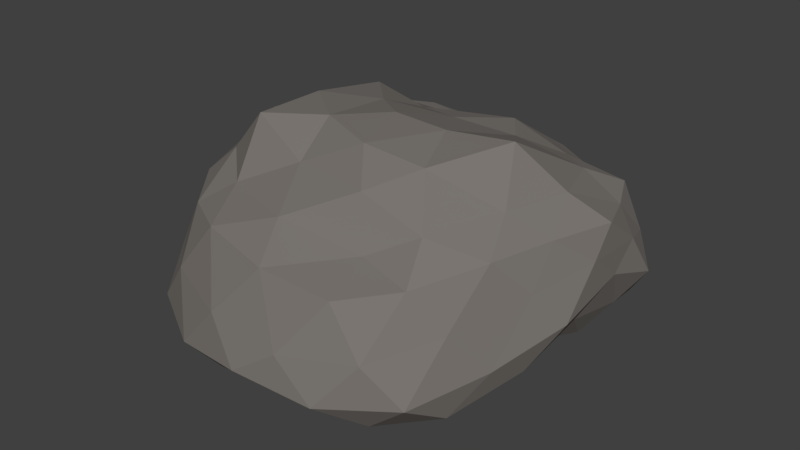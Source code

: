 # Source: rock2.blend  (saved by Blender 2.79.0; exported with 4.5.12 LTS)
import bpy
from mathutils import Matrix  # noqa: F401  (used for matrix-valued properties, if any)

bpy.ops.wm.read_factory_settings(use_empty=True)
scene = bpy.context.scene
scene.name = 'Scene'

# ---- collections
col_collection_1 = bpy.data.collections.new('Collection 1'); scene.collection.children.link(col_collection_1)

# ---- materials (node trees are filled in below, after node groups)
mat_material_003 = bpy.data.materials.new('Material.003')
mat_material_003.alpha_threshold = 0.0
mat_material_003.use_transparent_shadow = False
mat_material_003.diffuse_color = (0.1971, 0.1799, 0.1652, 1.0)
mat_material_003.roughness = 0.5

# ---- material node trees

# ---- world
world_world = bpy.data.worlds.new('World'); scene.world = world_world
world_world.color = (0.05088, 0.05088, 0.05088)
world_world.use_sun_shadow = False
world_world.sun_shadow_jitter_overblur = 0.0
world_world.cycles.sampling_method = 'MANUAL'

# ---- meshes
me_icosphere_002 = bpy.data.meshes.new('Icosphere.002')
me_icosphere_002.from_pydata([(0.0, 0.2425, -0.6418), (0.7474, -0.3635, -0.4608), (-0.3132, -0.8291, -0.4987), (-0.8733, 0.2387, -0.389), (-0.2868, 0.9063, -0.4693), (0.7336, 0.6646, -0.4863), (0.3684, -0.8511, 0.06088), (-0.8079, -0.397, 0.1133), (-0.8256, 0.6592, 0.1043), (0.3735, 0.7642, 0.1757), (0.9682, 0.1874, 0.1854), (0.0, -0.01777, 0.4829), (-0.1553, -0.2956, -0.5558), (0.3975, -0.03546, -0.488), (0.2915, -0.7612, -0.5071), (0.8291, 0.2399, -0.4195), (0.4174, 0.5243, -0.5605), (-0.501, 0.2778, -0.4958), (-0.7006, -0.3129, -0.4538), (-0.1665, 0.6636, -0.5915), (-0.6886, 0.6423, -0.5142), (0.2702, 0.8699, -0.5174), (0.9786, -0.1209, -0.1502), (0.9953, 0.5206, -0.1759), (0.0, -1.039, -0.3155), (0.6929, -0.7952, -0.3315), (-0.9786, -0.1209, -0.1502), (-0.6929, -0.7952, -0.3315), (-0.6656, 0.9166, -0.2415), (-0.9953, 0.5206, -0.1759), (0.6656, 0.9166, -0.2415), (0.0, 1.062, -0.113), (0.7775, -0.3853, 0.1719), (-0.3576, -0.7877, 0.1168), (-0.9312, 0.153, 0.2285), (-0.3673, 0.7229, 0.2198), (0.7932, 0.6037, 0.1724), (0.2272, -0.5006, 0.35), (0.5946, 0.01923, 0.4926), (-0.4855, -0.3539, 0.4602), (-0.4947, 0.4473, 0.3777), (0.2634, 0.5063, 0.3622), (-0.07123, 0.002037, -0.575), (0.5703, -0.172, -0.4091), (-0.007769, -0.7892, -0.4623), (0.7742, -0.01799, -0.3627), (0.571, 0.5949, -0.5145), (-0.233, 0.2743, -0.5444), (-0.7773, -0.003556, -0.3616), (-0.07598, 0.4801, -0.5704), (-0.4957, 0.7724, -0.5002), (0.5066, 0.7666, -0.5004), (0.8703, -0.2514, -0.3513), (0.9712, 0.386, 0.0356), (-0.1797, -0.9424, -0.4202), (0.5301, -0.8656, -0.1591), (-0.9133, 0.09004, -0.2417), (-0.7494, -0.607, -0.1135), (-0.4745, 0.9096, -0.3616), (-0.9176, 0.6016, -0.0612), (0.7104, 0.7892, -0.3978), (0.1848, 0.9369, 0.01088), (0.5901, -0.6616, 0.1004), (-0.6004, -0.6484, 0.1017), (-0.8772, 0.4244, 0.1564), (0.009548, 0.7873, 0.1657), (0.8817, 0.4133, 0.1564), (0.3275, -0.6105, 0.1385), (0.2733, -0.01384, 0.469), (-0.671, -0.3435, 0.2456), (-0.6807, 0.4647, 0.2304), (0.3387, 0.6763, 0.237), (-0.234, -0.5529, -0.4914), (0.1862, 0.1154, -0.5543), (0.5345, -0.5563, -0.4978), (0.7781, 0.4751, -0.4501), (0.1935, 0.4075, -0.5593), (-0.6938, 0.269, -0.4104), (-0.5242, -0.5687, -0.4994), (-0.2262, 0.7742, -0.5516), (-0.7816, 0.465, -0.4473), (-0.007007, 0.8894, -0.476), (0.9663, 0.08517, 0.04439), (0.8701, 0.6069, -0.3567), (0.1948, -0.9881, -0.1846), (0.7369, -0.5861, -0.4574), (-0.8988, -0.2587, -0.02843), (-0.522, -0.8277, -0.4758), (-0.7524, 0.8092, -0.08852), (-0.9288, 0.4016, -0.2869), (0.5194, 0.8527, -0.03189), (-0.1511, 0.9825, -0.2998), (0.8703, -0.08134, 0.1798), (0.01006, -0.866, 0.08418), (-0.8673, -0.09494, 0.1761), (-0.6083, 0.666, 0.1402), (0.5973, 0.6734, 0.141), (0.08491, -0.3204, 0.4593), (0.7955, 0.1209, 0.2921), (-0.217, -0.2013, 0.4702), (-0.2292, 0.1707, 0.4329), (0.08669, 0.2854, 0.3893), (0.4066, 0.3084, 0.3764), (0.6827, 0.4296, 0.2622), (0.53, 0.5408, 0.2465), (-0.2088, 0.4369, 0.3209), (-0.1142, 0.6631, 0.2196), (-0.4524, 0.6099, 0.2474), (-0.4813, 0.008746, 0.4583), (-0.7186, 0.3301, 0.2818), (-0.726, -0.07619, 0.3066), (-0.1767, -0.4288, 0.3383), (-0.4638, -0.5339, 0.1987), (-0.07896, -0.665, 0.2024), (0.3806, -0.2909, 0.4207), (0.5332, -0.4952, 0.2453), (0.7017, -0.1857, 0.2875), (0.9012, 0.5888, -0.02886), (0.8484, 0.7217, -0.2614), (0.7357, 0.7966, -0.05655), (-0.1838, 0.8937, 0.02834), (-0.3432, 0.9767, -0.1804), (-0.5178, 0.8118, -0.003052), (-0.9548, 0.3819, 0.0572), (-0.9655, 0.2656, -0.09218), (-0.9511, 0.08372, 0.06492), (-0.5256, -0.8333, -0.1167), (-0.3694, -0.9765, -0.3633), (-0.1875, -0.9629, -0.1521), (0.7317, -0.5907, -0.07732), (0.8423, -0.4444, -0.2705), (0.883, -0.2406, 0.005624), (0.3432, 0.9767, -0.1804), (0.4631, 0.8899, -0.3841), (0.1424, 0.9624, -0.3282), (-0.8484, 0.7217, -0.2614), (-0.6855, 0.7765, -0.4149), (-0.8462, 0.5975, -0.3757), (-0.8423, -0.4444, -0.2705), (-0.8467, -0.2278, -0.3588), (-0.7148, -0.5646, -0.4697), (0.3694, -0.9765, -0.3633), (0.1683, -0.9119, -0.4263), (0.5113, -0.7945, -0.4857), (0.9655, 0.2656, -0.09218), (0.8885, 0.0924, -0.2626), (0.9041, 0.4021, -0.3131), (0.352, 0.6965, -0.538), (0.1291, 0.6055, -0.5384), (0.05216, 0.7659, -0.55), (-0.4299, 0.6563, -0.5283), (-0.325, 0.4961, -0.5098), (-0.5971, 0.4808, -0.472), (-0.5889, 0.03786, -0.3771), (-0.3087, 0.04099, -0.4605), (-0.4224, -0.281, -0.4433), (0.6246, 0.4067, -0.4462), (0.6188, 0.1365, -0.3803), (0.3896, 0.2974, -0.4571), (0.05266, -0.5181, -0.478), (0.1194, -0.1681, -0.5219), (0.3473, -0.3707, -0.4707)], [], [(0, 73, 42), (1, 43, 45), (0, 42, 47), (0, 47, 49), (0, 49, 76), (1, 45, 52), (2, 44, 54), (3, 48, 56), (4, 50, 58), (5, 51, 60), (1, 52, 85), (2, 54, 87), (3, 56, 89), (4, 58, 91), (5, 60, 83), (6, 62, 67), (7, 63, 69), (8, 64, 70), (9, 65, 71), (10, 66, 98), (38, 102, 68), (38, 103, 102), (36, 96, 104), (41, 105, 101), (41, 106, 105), (35, 95, 107), (40, 108, 100), (40, 109, 108), (34, 94, 110), (39, 111, 99), (39, 112, 111), (33, 93, 113), (37, 114, 97), (37, 115, 114), (32, 92, 116), (23, 117, 53), (23, 118, 117), (30, 90, 119), (31, 120, 61), (31, 121, 120), (28, 88, 122), (29, 123, 59), (29, 124, 123), (26, 86, 125), (27, 126, 57), (27, 127, 126), (24, 84, 128), (25, 129, 55), (25, 130, 129), (22, 82, 131), (30, 132, 90), (30, 133, 132), (21, 81, 134), (28, 135, 88), (28, 136, 135), (20, 80, 137), (26, 138, 86), (26, 139, 138), (18, 78, 140), (24, 141, 84), (24, 142, 141), (14, 74, 143), (22, 144, 82), (22, 145, 144), (15, 75, 146), (16, 147, 46), (16, 148, 147), (19, 79, 149), (19, 150, 79), (19, 151, 150), (17, 77, 152), (17, 153, 77), (17, 154, 153), (12, 72, 155), (15, 156, 75), (15, 157, 156), (13, 73, 158), (12, 159, 72), (12, 160, 159), (13, 43, 161), (161, 74, 14), (161, 43, 74), (43, 1, 74), (159, 161, 14), (159, 160, 161), (160, 13, 161), (72, 44, 2), (72, 159, 44), (159, 14, 44), (158, 76, 16), (158, 73, 76), (73, 0, 76), (156, 158, 16), (156, 157, 158), (157, 13, 158), (75, 46, 5), (75, 156, 46), (156, 16, 46), (155, 78, 18), (155, 72, 78), (72, 2, 78), (153, 155, 18), (153, 154, 155), (154, 12, 155), (77, 48, 3), (77, 153, 48), (153, 18, 48), (152, 80, 20), (152, 77, 80), (77, 3, 80), (150, 152, 20), (150, 151, 152), (151, 17, 152), (79, 50, 4), (79, 150, 50), (150, 20, 50), (149, 81, 21), (149, 79, 81), (79, 4, 81), (147, 149, 21), (147, 148, 149), (148, 19, 149), (46, 51, 5), (46, 147, 51), (147, 21, 51), (146, 83, 23), (146, 75, 83), (75, 5, 83), (144, 146, 23), (144, 145, 146), (145, 15, 146), (82, 53, 10), (82, 144, 53), (144, 23, 53), (143, 85, 25), (143, 74, 85), (74, 1, 85), (141, 143, 25), (141, 142, 143), (142, 14, 143), (84, 55, 6), (84, 141, 55), (141, 25, 55), (140, 87, 27), (140, 78, 87), (78, 2, 87), (138, 140, 27), (138, 139, 140), (139, 18, 140), (86, 57, 7), (86, 138, 57), (138, 27, 57), (137, 89, 29), (137, 80, 89), (80, 3, 89), (135, 137, 29), (135, 136, 137), (136, 20, 137), (88, 59, 8), (88, 135, 59), (135, 29, 59), (134, 91, 31), (134, 81, 91), (81, 4, 91), (132, 134, 31), (132, 133, 134), (133, 21, 134), (90, 61, 9), (90, 132, 61), (132, 31, 61), (131, 92, 32), (131, 82, 92), (82, 10, 92), (129, 131, 32), (129, 130, 131), (130, 22, 131), (55, 62, 6), (55, 129, 62), (129, 32, 62), (128, 93, 33), (128, 84, 93), (84, 6, 93), (126, 128, 33), (126, 127, 128), (127, 24, 128), (57, 63, 7), (57, 126, 63), (126, 33, 63), (125, 94, 34), (125, 86, 94), (86, 7, 94), (123, 125, 34), (123, 124, 125), (124, 26, 125), (59, 64, 8), (59, 123, 64), (123, 34, 64), (122, 95, 35), (122, 88, 95), (88, 8, 95), (120, 122, 35), (120, 121, 122), (121, 28, 122), (61, 65, 9), (61, 120, 65), (120, 35, 65), (119, 96, 36), (119, 90, 96), (90, 9, 96), (117, 119, 36), (117, 118, 119), (118, 30, 119), (53, 66, 10), (53, 117, 66), (117, 36, 66), (116, 98, 38), (116, 92, 98), (92, 10, 98), (114, 116, 38), (114, 115, 116), (115, 32, 116), (97, 68, 11), (97, 114, 68), (114, 38, 68), (113, 67, 37), (113, 93, 67), (93, 6, 67), (111, 113, 37), (111, 112, 113), (112, 33, 113), (99, 97, 11), (99, 111, 97), (111, 37, 97), (110, 69, 39), (110, 94, 69), (94, 7, 69), (108, 110, 39), (108, 109, 110), (109, 34, 110), (100, 99, 11), (100, 108, 99), (108, 39, 99), (107, 70, 40), (107, 95, 70), (95, 8, 70), (105, 107, 40), (105, 106, 107), (106, 35, 107), (101, 100, 11), (101, 105, 100), (105, 40, 100), (104, 71, 41), (104, 96, 71), (96, 9, 71), (102, 104, 41), (102, 103, 104), (103, 36, 104), (68, 101, 11), (68, 102, 101), (102, 41, 101), (98, 103, 38), (98, 66, 103), (66, 36, 103), (71, 106, 41), (71, 65, 106), (65, 35, 106), (70, 109, 40), (70, 64, 109), (64, 34, 109), (69, 112, 39), (69, 63, 112), (63, 33, 112), (67, 115, 37), (67, 62, 115), (62, 32, 115), (83, 118, 23), (83, 60, 118), (60, 30, 118), (91, 121, 31), (91, 58, 121), (58, 28, 121), (89, 124, 29), (89, 56, 124), (56, 26, 124), (87, 127, 27), (87, 54, 127), (54, 24, 127), (85, 130, 25), (85, 52, 130), (52, 22, 130), (60, 133, 30), (60, 51, 133), (51, 21, 133), (58, 136, 28), (58, 50, 136), (50, 20, 136), (56, 139, 26), (56, 48, 139), (48, 18, 139), (54, 142, 24), (54, 44, 142), (44, 14, 142), (52, 145, 22), (52, 45, 145), (45, 15, 145), (76, 148, 16), (76, 49, 148), (49, 19, 148), (49, 151, 19), (49, 47, 151), (47, 17, 151), (47, 154, 17), (47, 42, 154), (42, 12, 154), (45, 157, 15), (45, 43, 157), (43, 13, 157), (42, 160, 12), (42, 73, 160), (73, 13, 160)])
me_icosphere_002.materials.append(mat_material_003)
me_icosphere_002.use_remesh_preserve_volume = False
me_icosphere_002.use_remesh_preserve_attributes = False
me_icosphere_002.use_mirror_vertex_groups = False
me_icosphere_002.update()

# ---- objects
ob_icosphere = bpy.data.objects.new('Icosphere', me_icosphere_002)

# ---- transforms, parenting, visibility, modifiers, constraints
ob_icosphere.location = (0.0, 0.0, 1.111)
ob_icosphere.lineart.crease_threshold = 0.0

# ---- collection membership
col_collection_1.objects.link(ob_icosphere)

# ---- scene / render settings (as saved in the file)
scene.frame_start = 1; scene.frame_end = 250; scene.frame_set(1)
scene.render.engine = 'BLENDER_EEVEE_NEXT'
scene.render.resolution_percentage = 50
scene.render.dither_intensity = 0.0
scene.cycles.use_denoising = False
scene.cycles.samples = 128
scene.cycles.sampling_pattern = 'TABULATED_SOBOL'
scene.cycles.use_adaptive_sampling = False
scene.cycles.use_light_tree = False
scene.cycles.blur_glossy = 0.0
scene.cycles.sample_clamp_indirect = 0.0
scene.view_settings.view_transform = 'Standard'
bpy.context.view_layer.update()

# ---- added for rendering (the .blend has no active camera and no usable light): camera, sun
cam_auto = bpy.data.cameras.new('AutoCamera')
cam_auto.lens = 50.0
cam_auto.sensor_width = 36.0
cam_auto.clip_end = 1000.0
ob_auto_camera = bpy.data.objects.new('AutoCamera', cam_auto)
scene.collection.objects.link(ob_auto_camera)
ob_auto_camera.location = (2.8759, -3.43966, 3.3367)
ob_auto_camera.rotation_euler = (1.09748, -7.21219e-08, 0.694738)
scene.camera = ob_auto_camera
light_auto_sun = bpy.data.lights.new('AutoSun', 'SUN')
light_auto_sun.energy = 3.0
light_auto_sun.angle = 0.0523599
ob_auto_sun = bpy.data.objects.new('AutoSun', light_auto_sun)
scene.collection.objects.link(ob_auto_sun)
ob_auto_sun.rotation_euler = (0.872665, 0.174533, 0.523599)
bpy.context.view_layer.update()
